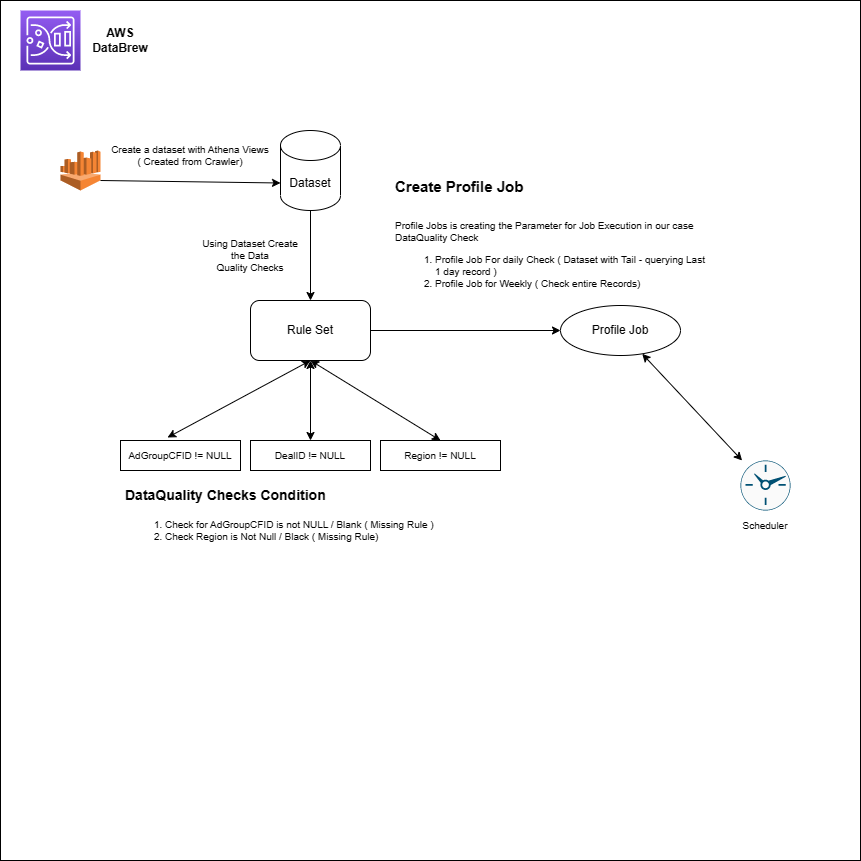

The diagram above was exported from draw.io. Its source (the exported page's mxGraphModel, read from the mxfile embedded in the PNG):
<mxGraphModel dx="1422" dy="786" grid="1" gridSize="10" guides="1" tooltips="1" connect="1" arrows="1" fold="1" page="1" pageScale="1" pageWidth="850" pageHeight="1100" math="0" shadow="0">
  <root>
    <mxCell id="0" />
    <mxCell id="1" parent="0" />
    <mxCell id="_FAsXtOmGW_c4oMxcxOD-3" value="" style="whiteSpace=wrap;html=1;aspect=fixed;" vertex="1" parent="1">
      <mxGeometry x="80" y="170" width="860" height="860" as="geometry" />
    </mxCell>
    <mxCell id="_FAsXtOmGW_c4oMxcxOD-2" value="" style="sketch=0;points=[[0,0,0],[0.25,0,0],[0.5,0,0],[0.75,0,0],[1,0,0],[0,1,0],[0.25,1,0],[0.5,1,0],[0.75,1,0],[1,1,0],[0,0.25,0],[0,0.5,0],[0,0.75,0],[1,0.25,0],[1,0.5,0],[1,0.75,0]];outlineConnect=0;fontColor=#232F3E;gradientColor=#945DF2;gradientDirection=north;fillColor=#5A30B5;strokeColor=#ffffff;dashed=0;verticalLabelPosition=bottom;verticalAlign=top;align=center;html=1;fontSize=12;fontStyle=0;aspect=fixed;shape=mxgraph.aws4.resourceIcon;resIcon=mxgraph.aws4.glue_databrew;" vertex="1" parent="1">
      <mxGeometry x="100" y="180" width="60" height="60" as="geometry" />
    </mxCell>
    <mxCell id="_FAsXtOmGW_c4oMxcxOD-4" value="AWS DataBrew" style="text;html=1;strokeColor=none;fillColor=none;align=center;verticalAlign=middle;whiteSpace=wrap;rounded=0;fontStyle=1" vertex="1" parent="1">
      <mxGeometry x="170" y="195" width="60" height="30" as="geometry" />
    </mxCell>
    <mxCell id="_FAsXtOmGW_c4oMxcxOD-5" value="" style="outlineConnect=0;dashed=0;verticalLabelPosition=bottom;verticalAlign=top;align=center;html=1;shape=mxgraph.aws3.athena;fillColor=#F58534;gradientColor=none;" vertex="1" parent="1">
      <mxGeometry x="140" y="320" width="40" height="40" as="geometry" />
    </mxCell>
    <mxCell id="_FAsXtOmGW_c4oMxcxOD-6" value="Dataset" style="shape=cylinder3;whiteSpace=wrap;html=1;boundedLbl=1;backgroundOutline=1;size=15;" vertex="1" parent="1">
      <mxGeometry x="360" y="300" width="60" height="80" as="geometry" />
    </mxCell>
    <mxCell id="_FAsXtOmGW_c4oMxcxOD-8" value="" style="endArrow=classic;html=1;rounded=0;exitX=1;exitY=0.75;exitDx=0;exitDy=0;exitPerimeter=0;entryX=0;entryY=0;entryDx=0;entryDy=52.5;entryPerimeter=0;" edge="1" parent="1" source="_FAsXtOmGW_c4oMxcxOD-5" target="_FAsXtOmGW_c4oMxcxOD-6">
      <mxGeometry width="50" height="50" relative="1" as="geometry">
        <mxPoint x="340" y="370" as="sourcePoint" />
        <mxPoint x="390" y="320" as="targetPoint" />
      </mxGeometry>
    </mxCell>
    <mxCell id="_FAsXtOmGW_c4oMxcxOD-9" value="Rule Set" style="rounded=1;whiteSpace=wrap;html=1;" vertex="1" parent="1">
      <mxGeometry x="330" y="470" width="120" height="60" as="geometry" />
    </mxCell>
    <mxCell id="_FAsXtOmGW_c4oMxcxOD-10" value="" style="endArrow=classic;html=1;rounded=0;exitX=0.5;exitY=1;exitDx=0;exitDy=0;exitPerimeter=0;entryX=0.5;entryY=0;entryDx=0;entryDy=0;" edge="1" parent="1" source="_FAsXtOmGW_c4oMxcxOD-6" target="_FAsXtOmGW_c4oMxcxOD-9">
      <mxGeometry width="50" height="50" relative="1" as="geometry">
        <mxPoint x="230" y="410" as="sourcePoint" />
        <mxPoint x="280" y="360" as="targetPoint" />
      </mxGeometry>
    </mxCell>
    <mxCell id="_FAsXtOmGW_c4oMxcxOD-11" value="AdGroupCFID != NULL" style="rounded=0;whiteSpace=wrap;html=1;fontSize=10;" vertex="1" parent="1">
      <mxGeometry x="200" y="610" width="120" height="30" as="geometry" />
    </mxCell>
    <mxCell id="_FAsXtOmGW_c4oMxcxOD-12" value="DealID != NULL" style="rounded=0;whiteSpace=wrap;html=1;fontSize=10;" vertex="1" parent="1">
      <mxGeometry x="330" y="610" width="120" height="30" as="geometry" />
    </mxCell>
    <mxCell id="_FAsXtOmGW_c4oMxcxOD-13" value="Region != NULL" style="rounded=0;whiteSpace=wrap;html=1;fontSize=10;" vertex="1" parent="1">
      <mxGeometry x="460" y="610" width="120" height="30" as="geometry" />
    </mxCell>
    <mxCell id="_FAsXtOmGW_c4oMxcxOD-14" value="" style="endArrow=classic;startArrow=classic;html=1;rounded=0;fontSize=10;exitX=0.392;exitY=-0.1;exitDx=0;exitDy=0;exitPerimeter=0;entryX=0.5;entryY=1;entryDx=0;entryDy=0;" edge="1" parent="1" source="_FAsXtOmGW_c4oMxcxOD-11" target="_FAsXtOmGW_c4oMxcxOD-9">
      <mxGeometry width="50" height="50" relative="1" as="geometry">
        <mxPoint x="250" y="480" as="sourcePoint" />
        <mxPoint x="300" y="430" as="targetPoint" />
      </mxGeometry>
    </mxCell>
    <mxCell id="_FAsXtOmGW_c4oMxcxOD-15" value="" style="endArrow=classic;startArrow=classic;html=1;rounded=0;fontSize=10;entryX=0.5;entryY=1;entryDx=0;entryDy=0;" edge="1" parent="1" source="_FAsXtOmGW_c4oMxcxOD-12" target="_FAsXtOmGW_c4oMxcxOD-9">
      <mxGeometry width="50" height="50" relative="1" as="geometry">
        <mxPoint x="350" y="620" as="sourcePoint" />
        <mxPoint x="390" y="450" as="targetPoint" />
      </mxGeometry>
    </mxCell>
    <mxCell id="_FAsXtOmGW_c4oMxcxOD-16" value="" style="endArrow=classic;startArrow=classic;html=1;rounded=0;fontSize=10;exitX=0.5;exitY=1;exitDx=0;exitDy=0;entryX=0.5;entryY=0;entryDx=0;entryDy=0;" edge="1" parent="1" source="_FAsXtOmGW_c4oMxcxOD-9" target="_FAsXtOmGW_c4oMxcxOD-13">
      <mxGeometry width="50" height="50" relative="1" as="geometry">
        <mxPoint x="550" y="460" as="sourcePoint" />
        <mxPoint x="600" y="410" as="targetPoint" />
      </mxGeometry>
    </mxCell>
    <mxCell id="_FAsXtOmGW_c4oMxcxOD-17" value="&lt;font style=&quot;font-size: 12px;&quot;&gt;Profile Job&lt;/font&gt;" style="ellipse;whiteSpace=wrap;html=1;fontSize=10;" vertex="1" parent="1">
      <mxGeometry x="640" y="475" width="120" height="50" as="geometry" />
    </mxCell>
    <mxCell id="_FAsXtOmGW_c4oMxcxOD-18" value="" style="endArrow=classic;html=1;rounded=0;fontSize=12;exitX=1;exitY=0.5;exitDx=0;exitDy=0;" edge="1" parent="1" source="_FAsXtOmGW_c4oMxcxOD-9" target="_FAsXtOmGW_c4oMxcxOD-17">
      <mxGeometry width="50" height="50" relative="1" as="geometry">
        <mxPoint x="510" y="450" as="sourcePoint" />
        <mxPoint x="560" y="400" as="targetPoint" />
      </mxGeometry>
    </mxCell>
    <mxCell id="_FAsXtOmGW_c4oMxcxOD-19" value="" style="sketch=0;points=[[0.5,0,0],[1,0.5,0],[0.5,1,0],[0,0.5,0],[0.145,0.145,0],[0.8555,0.145,0],[0.855,0.8555,0],[0.145,0.855,0]];verticalLabelPosition=bottom;html=1;verticalAlign=top;aspect=fixed;align=center;pointerEvents=1;shape=mxgraph.cisco19.rect;prIcon=clock;fillColor=#FAFAFA;strokeColor=#005073;fontSize=12;" vertex="1" parent="1">
      <mxGeometry x="820" y="630" width="50" height="50" as="geometry" />
    </mxCell>
    <mxCell id="_FAsXtOmGW_c4oMxcxOD-20" value="" style="endArrow=classic;startArrow=classic;html=1;rounded=0;fontSize=12;" edge="1" parent="1" source="_FAsXtOmGW_c4oMxcxOD-17" target="_FAsXtOmGW_c4oMxcxOD-19">
      <mxGeometry width="50" height="50" relative="1" as="geometry">
        <mxPoint x="800" y="360" as="sourcePoint" />
        <mxPoint x="850" y="310" as="targetPoint" />
      </mxGeometry>
    </mxCell>
    <mxCell id="_FAsXtOmGW_c4oMxcxOD-21" value="Create a dataset with Athena Views ( Created from Crawler)" style="text;html=1;strokeColor=none;fillColor=none;align=center;verticalAlign=middle;whiteSpace=wrap;rounded=0;fontSize=10;" vertex="1" parent="1">
      <mxGeometry x="190" y="310" width="160" height="30" as="geometry" />
    </mxCell>
    <mxCell id="_FAsXtOmGW_c4oMxcxOD-22" value="Using Dataset Create the Data &lt;br&gt;Quality Checks" style="text;html=1;strokeColor=none;fillColor=none;align=center;verticalAlign=middle;whiteSpace=wrap;rounded=0;fontSize=10;" vertex="1" parent="1">
      <mxGeometry x="280" y="410" width="100" height="30" as="geometry" />
    </mxCell>
    <mxCell id="_FAsXtOmGW_c4oMxcxOD-23" value="&lt;h1 style=&quot;line-height: 100%;&quot;&gt;&lt;font style=&quot;font-size: 14px;&quot;&gt;DataQuality Checks Condition&lt;/font&gt;&lt;/h1&gt;&lt;p&gt;&lt;/p&gt;&lt;ol&gt;&lt;li&gt;Check for AdGroupCFID is not NULL / Blank ( Missing Rule )&lt;/li&gt;&lt;li&gt;Check Region is Not Null / Black ( Missing Rule)&lt;/li&gt;&lt;/ol&gt;&lt;p&gt;&lt;/p&gt;" style="text;html=1;strokeColor=none;fillColor=none;spacing=5;spacingTop=-20;whiteSpace=wrap;overflow=hidden;rounded=0;fontSize=10;" vertex="1" parent="1">
      <mxGeometry x="200" y="650" width="420" height="90" as="geometry" />
    </mxCell>
    <mxCell id="_FAsXtOmGW_c4oMxcxOD-24" value="&lt;p style=&quot;line-height: 60%;&quot;&gt;&lt;/p&gt;&lt;h1 style=&quot;line-height: 100%;&quot;&gt;&lt;font style=&quot;font-size: 15px;&quot;&gt;Create Profile Job&lt;/font&gt;&lt;/h1&gt;&lt;p style=&quot;font-size: 10px;&quot;&gt;&lt;font style=&quot;font-size: 10px;&quot;&gt;Profile Jobs is creating the Parameter for Job Execution in our case DataQuality Check&lt;/font&gt;&lt;/p&gt;&lt;p style=&quot;font-size: 10px;&quot;&gt;&lt;/p&gt;&lt;ol style=&quot;font-size: 10px;&quot;&gt;&lt;li style=&quot;&quot;&gt;&lt;font style=&quot;font-size: 10px;&quot;&gt;Profile Job For daily Check ( Dataset with Tail - querying Last 1 day record )&lt;/font&gt;&lt;/li&gt;&lt;li style=&quot;&quot;&gt;&lt;font style=&quot;font-size: 10px;&quot;&gt;Profile Job for Weekly ( Check entire Records)&amp;nbsp;&lt;/font&gt;&lt;/li&gt;&lt;/ol&gt;&lt;p&gt;&lt;/p&gt;&lt;p&gt;&lt;/p&gt;" style="text;html=1;strokeColor=none;fillColor=none;spacing=5;spacingTop=-30;whiteSpace=wrap;overflow=hidden;rounded=0;fontSize=14;" vertex="1" parent="1">
      <mxGeometry x="470" y="340" width="320" height="130" as="geometry" />
    </mxCell>
    <mxCell id="_FAsXtOmGW_c4oMxcxOD-25" value="Scheduler" style="text;html=1;strokeColor=none;fillColor=none;align=center;verticalAlign=middle;whiteSpace=wrap;rounded=0;fontSize=10;" vertex="1" parent="1">
      <mxGeometry x="815" y="680" width="60" height="30" as="geometry" />
    </mxCell>
  </root>
</mxGraphModel>